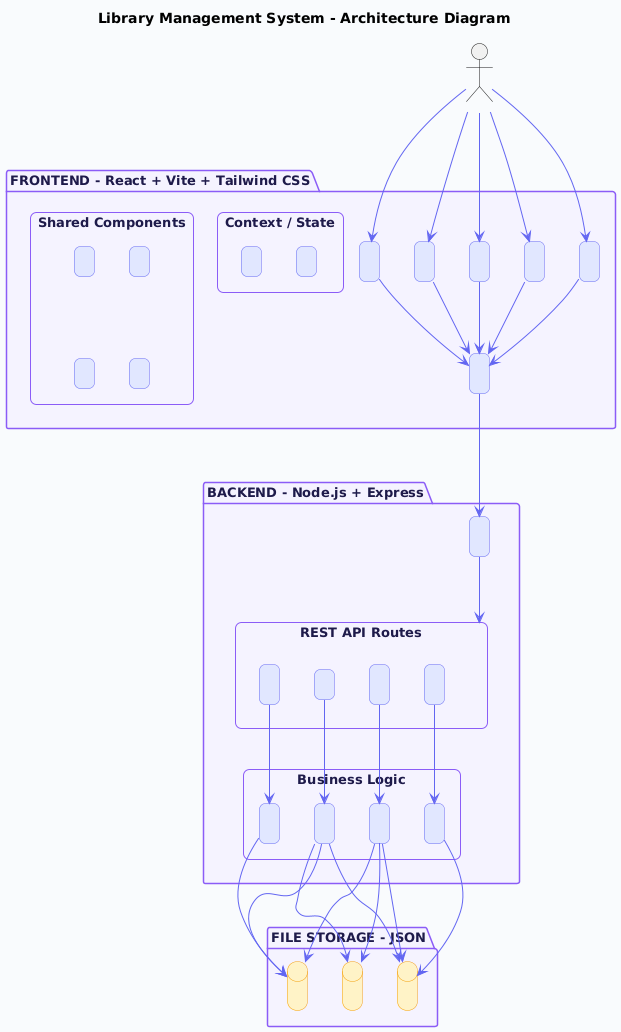

The diagram above was rendered by PlantUML. Its source (embedded in the PNG):
@startuml
skinparam backgroundColor #f8fafc
skinparam defaultFontName Helvetica
skinparam defaultFontSize 13
skinparam ArrowColor #6366f1
skinparam ArrowFontSize 11

skinparam rectangle {
  BackgroundColor #e0e7ff
  BorderColor #6366f1
  FontColor #1e1b4b
  RoundCorner 12
}

skinparam package {
  BackgroundColor #f5f3ff
  BorderColor #8b5cf6
  FontColor #1e1b4b
}

skinparam database {
  BackgroundColor #fef3c7
  BorderColor #f59e0b
  FontColor #1e1b4b
}

skinparam cloud {
  BackgroundColor #dcfce7
  BorderColor #22c55e
  FontColor #1e1b4b
}

skinparam node {
  BackgroundColor #fce7f3
  BorderColor #ec4899
  FontColor #1e1b4b
}

title Library Management System - Architecture Diagram

actor Admin

package "FRONTEND - React + Vite + Tailwind CSS" {
  rectangle "Dashboard Page\n(Stats Overview)" as DASH
  rectangle "Books Page\n(Add / Edit / Delete / Search)" as BOOKS
  rectangle "Members Page\n(Register / Edit / Delete)" as MEMBERS
  rectangle "Issue & Return Page\n(Issue / Return / Fine)" as ISSUE
  rectangle "Search Page\n(Real-time Filtering)" as SEARCH

  rectangle "Shared Components" as COMP {
    rectangle "Sidebar" as SB
    rectangle "Modal" as MOD
    rectangle "Toast Notifications" as TOAST
    rectangle "Confirm Dialog" as CONF
  }

  rectangle "Context / State" as CTX {
    rectangle "ToastContext" as TC
    rectangle "Dark Mode State" as DM
  }

  rectangle "api.js\n(Axios HTTP Client)" as API
}

package "BACKEND - Node.js + Express" {
  rectangle "server.js\n(Main Entry Point)" as SERVER

  rectangle "REST API Routes" as ROUTES {
    rectangle "GET/POST/PUT/DELETE\n/api/books" as BR
    rectangle "GET/POST/PUT/DELETE\n/api/members" as MR
    rectangle "GET/POST\n/api/issues" as IR
    rectangle "GET /api/stats" as SR
  }

  rectangle "Business Logic" as BL {
    rectangle "Book Controller\n(CRUD + Availability)" as BC
    rectangle "Member Controller\n(CRUD + Validation)" as MC
    rectangle "Issue Controller\n(Issue / Return / Fine)" as IC
    rectangle "Stats Controller\n(Dashboard Data)" as SC
  }
}

package "FILE STORAGE - JSON" {
  database "books.json\n(Book Records)" as DB1
  database "members.json\n(Member Records)" as DB2
  database "issues.json\n(Issue Records)" as DB3
}

' User interactions
Admin --> DASH : views stats
Admin --> BOOKS : manages books
Admin --> MEMBERS : manages members
Admin --> ISSUE : issues / returns
Admin --> SEARCH : searches catalog

' Frontend to API
DASH --> API : GET /api/stats
BOOKS --> API : CRUD /api/books
MEMBERS --> API : CRUD /api/members
ISSUE --> API : POST /api/issues
SEARCH --> API : GET with ?search=

' API to Backend
API --> SERVER : HTTP Requests\n(port 5000)

' Routes
SERVER --> ROUTES : routes requests

' Business Logic
BR --> BC
MR --> MC
IR --> IC
SR --> SC

' Storage
BC --> DB1 : read / write
MC --> DB2 : read / write
IC --> DB1 : update availability
IC --> DB2 : update issued list
IC --> DB3 : read / write
SC --> DB1 : read
SC --> DB2 : read
SC --> DB3 : read
@enduml